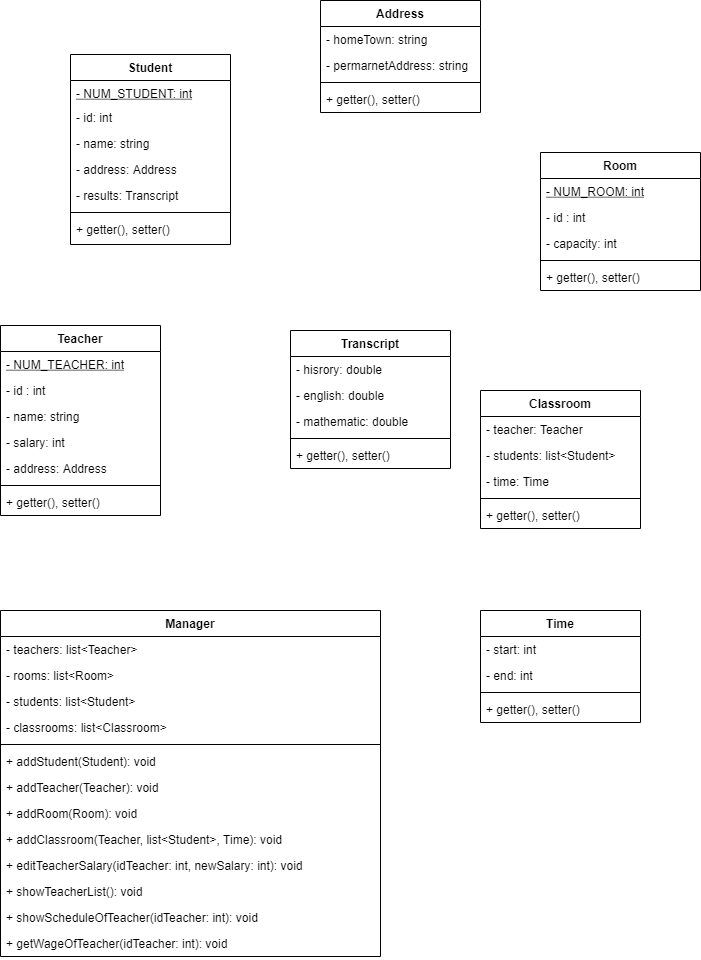

The diagram above was exported from draw.io. Its source (the exported page's mxGraphModel, read from the mxfile embedded in the PNG):
<mxGraphModel dx="964" dy="561" grid="1" gridSize="10" guides="1" tooltips="1" connect="1" arrows="1" fold="1" page="1" pageScale="1" pageWidth="850" pageHeight="1100" math="0" shadow="0">
  <root>
    <mxCell id="0" />
    <mxCell id="1" parent="0" />
    <mxCell id="K2O8dfU8Z14FBA5dX3nj-1" value="Student" style="swimlane;fontStyle=1;align=center;verticalAlign=top;childLayout=stackLayout;horizontal=1;startSize=26;horizontalStack=0;resizeParent=1;resizeParentMax=0;resizeLast=0;collapsible=1;marginBottom=0;" vertex="1" parent="1">
      <mxGeometry x="160" y="124" width="160" height="190" as="geometry" />
    </mxCell>
    <mxCell id="K2O8dfU8Z14FBA5dX3nj-2" value="- NUM_STUDENT: int" style="text;strokeColor=none;fillColor=none;align=left;verticalAlign=top;spacingLeft=4;spacingRight=4;overflow=hidden;rotatable=0;points=[[0,0.5],[1,0.5]];portConstraint=eastwest;fontStyle=4" vertex="1" parent="K2O8dfU8Z14FBA5dX3nj-1">
      <mxGeometry y="26" width="160" height="24" as="geometry" />
    </mxCell>
    <mxCell id="K2O8dfU8Z14FBA5dX3nj-3" value="- id: int" style="text;strokeColor=none;fillColor=none;align=left;verticalAlign=top;spacingLeft=4;spacingRight=4;overflow=hidden;rotatable=0;points=[[0,0.5],[1,0.5]];portConstraint=eastwest;" vertex="1" parent="K2O8dfU8Z14FBA5dX3nj-1">
      <mxGeometry y="50" width="160" height="26" as="geometry" />
    </mxCell>
    <mxCell id="K2O8dfU8Z14FBA5dX3nj-4" value="- name: string" style="text;strokeColor=none;fillColor=none;align=left;verticalAlign=top;spacingLeft=4;spacingRight=4;overflow=hidden;rotatable=0;points=[[0,0.5],[1,0.5]];portConstraint=eastwest;" vertex="1" parent="K2O8dfU8Z14FBA5dX3nj-1">
      <mxGeometry y="76" width="160" height="26" as="geometry" />
    </mxCell>
    <mxCell id="K2O8dfU8Z14FBA5dX3nj-5" value="- address: Address" style="text;strokeColor=none;fillColor=none;align=left;verticalAlign=top;spacingLeft=4;spacingRight=4;overflow=hidden;rotatable=0;points=[[0,0.5],[1,0.5]];portConstraint=eastwest;" vertex="1" parent="K2O8dfU8Z14FBA5dX3nj-1">
      <mxGeometry y="102" width="160" height="26" as="geometry" />
    </mxCell>
    <mxCell id="K2O8dfU8Z14FBA5dX3nj-6" value="- results: Transcript" style="text;strokeColor=none;fillColor=none;align=left;verticalAlign=top;spacingLeft=4;spacingRight=4;overflow=hidden;rotatable=0;points=[[0,0.5],[1,0.5]];portConstraint=eastwest;" vertex="1" parent="K2O8dfU8Z14FBA5dX3nj-1">
      <mxGeometry y="128" width="160" height="26" as="geometry" />
    </mxCell>
    <mxCell id="K2O8dfU8Z14FBA5dX3nj-7" value="" style="line;strokeWidth=1;fillColor=none;align=left;verticalAlign=middle;spacingTop=-1;spacingLeft=3;spacingRight=3;rotatable=0;labelPosition=right;points=[];portConstraint=eastwest;" vertex="1" parent="K2O8dfU8Z14FBA5dX3nj-1">
      <mxGeometry y="154" width="160" height="8" as="geometry" />
    </mxCell>
    <mxCell id="K2O8dfU8Z14FBA5dX3nj-8" value="+ getter(), setter()" style="text;strokeColor=none;fillColor=none;align=left;verticalAlign=top;spacingLeft=4;spacingRight=4;overflow=hidden;rotatable=0;points=[[0,0.5],[1,0.5]];portConstraint=eastwest;" vertex="1" parent="K2O8dfU8Z14FBA5dX3nj-1">
      <mxGeometry y="162" width="160" height="28" as="geometry" />
    </mxCell>
    <mxCell id="K2O8dfU8Z14FBA5dX3nj-9" value="Teacher" style="swimlane;fontStyle=1;align=center;verticalAlign=top;childLayout=stackLayout;horizontal=1;startSize=26;horizontalStack=0;resizeParent=1;resizeParentMax=0;resizeLast=0;collapsible=1;marginBottom=0;" vertex="1" parent="1">
      <mxGeometry x="90" y="395" width="160" height="190" as="geometry" />
    </mxCell>
    <mxCell id="K2O8dfU8Z14FBA5dX3nj-10" value="- NUM_TEACHER: int" style="text;strokeColor=none;fillColor=none;align=left;verticalAlign=top;spacingLeft=4;spacingRight=4;overflow=hidden;rotatable=0;points=[[0,0.5],[1,0.5]];portConstraint=eastwest;fontStyle=4" vertex="1" parent="K2O8dfU8Z14FBA5dX3nj-9">
      <mxGeometry y="26" width="160" height="26" as="geometry" />
    </mxCell>
    <mxCell id="K2O8dfU8Z14FBA5dX3nj-11" value="- id : int" style="text;strokeColor=none;fillColor=none;align=left;verticalAlign=top;spacingLeft=4;spacingRight=4;overflow=hidden;rotatable=0;points=[[0,0.5],[1,0.5]];portConstraint=eastwest;" vertex="1" parent="K2O8dfU8Z14FBA5dX3nj-9">
      <mxGeometry y="52" width="160" height="26" as="geometry" />
    </mxCell>
    <mxCell id="K2O8dfU8Z14FBA5dX3nj-12" value="- name: string" style="text;strokeColor=none;fillColor=none;align=left;verticalAlign=top;spacingLeft=4;spacingRight=4;overflow=hidden;rotatable=0;points=[[0,0.5],[1,0.5]];portConstraint=eastwest;" vertex="1" parent="K2O8dfU8Z14FBA5dX3nj-9">
      <mxGeometry y="78" width="160" height="26" as="geometry" />
    </mxCell>
    <mxCell id="K2O8dfU8Z14FBA5dX3nj-13" value="- salary: int" style="text;strokeColor=none;fillColor=none;align=left;verticalAlign=top;spacingLeft=4;spacingRight=4;overflow=hidden;rotatable=0;points=[[0,0.5],[1,0.5]];portConstraint=eastwest;" vertex="1" parent="K2O8dfU8Z14FBA5dX3nj-9">
      <mxGeometry y="104" width="160" height="26" as="geometry" />
    </mxCell>
    <mxCell id="K2O8dfU8Z14FBA5dX3nj-14" value="- address: Address" style="text;strokeColor=none;fillColor=none;align=left;verticalAlign=top;spacingLeft=4;spacingRight=4;overflow=hidden;rotatable=0;points=[[0,0.5],[1,0.5]];portConstraint=eastwest;" vertex="1" parent="K2O8dfU8Z14FBA5dX3nj-9">
      <mxGeometry y="130" width="160" height="26" as="geometry" />
    </mxCell>
    <mxCell id="K2O8dfU8Z14FBA5dX3nj-15" value="" style="line;strokeWidth=1;fillColor=none;align=left;verticalAlign=middle;spacingTop=-1;spacingLeft=3;spacingRight=3;rotatable=0;labelPosition=right;points=[];portConstraint=eastwest;" vertex="1" parent="K2O8dfU8Z14FBA5dX3nj-9">
      <mxGeometry y="156" width="160" height="8" as="geometry" />
    </mxCell>
    <mxCell id="K2O8dfU8Z14FBA5dX3nj-16" value="+ getter(), setter()" style="text;strokeColor=none;fillColor=none;align=left;verticalAlign=top;spacingLeft=4;spacingRight=4;overflow=hidden;rotatable=0;points=[[0,0.5],[1,0.5]];portConstraint=eastwest;" vertex="1" parent="K2O8dfU8Z14FBA5dX3nj-9">
      <mxGeometry y="164" width="160" height="26" as="geometry" />
    </mxCell>
    <mxCell id="K2O8dfU8Z14FBA5dX3nj-17" value="Room" style="swimlane;fontStyle=1;align=center;verticalAlign=top;childLayout=stackLayout;horizontal=1;startSize=26;horizontalStack=0;resizeParent=1;resizeParentMax=0;resizeLast=0;collapsible=1;marginBottom=0;" vertex="1" parent="1">
      <mxGeometry x="630" y="222" width="160" height="138" as="geometry" />
    </mxCell>
    <mxCell id="K2O8dfU8Z14FBA5dX3nj-18" value="- NUM_ROOM: int" style="text;strokeColor=none;fillColor=none;align=left;verticalAlign=top;spacingLeft=4;spacingRight=4;overflow=hidden;rotatable=0;points=[[0,0.5],[1,0.5]];portConstraint=eastwest;fontStyle=4" vertex="1" parent="K2O8dfU8Z14FBA5dX3nj-17">
      <mxGeometry y="26" width="160" height="26" as="geometry" />
    </mxCell>
    <mxCell id="K2O8dfU8Z14FBA5dX3nj-19" value="- id : int" style="text;strokeColor=none;fillColor=none;align=left;verticalAlign=top;spacingLeft=4;spacingRight=4;overflow=hidden;rotatable=0;points=[[0,0.5],[1,0.5]];portConstraint=eastwest;" vertex="1" parent="K2O8dfU8Z14FBA5dX3nj-17">
      <mxGeometry y="52" width="160" height="26" as="geometry" />
    </mxCell>
    <mxCell id="K2O8dfU8Z14FBA5dX3nj-20" value="- capacity: int" style="text;strokeColor=none;fillColor=none;align=left;verticalAlign=top;spacingLeft=4;spacingRight=4;overflow=hidden;rotatable=0;points=[[0,0.5],[1,0.5]];portConstraint=eastwest;" vertex="1" parent="K2O8dfU8Z14FBA5dX3nj-17">
      <mxGeometry y="78" width="160" height="26" as="geometry" />
    </mxCell>
    <mxCell id="K2O8dfU8Z14FBA5dX3nj-21" value="" style="line;strokeWidth=1;fillColor=none;align=left;verticalAlign=middle;spacingTop=-1;spacingLeft=3;spacingRight=3;rotatable=0;labelPosition=right;points=[];portConstraint=eastwest;" vertex="1" parent="K2O8dfU8Z14FBA5dX3nj-17">
      <mxGeometry y="104" width="160" height="8" as="geometry" />
    </mxCell>
    <mxCell id="K2O8dfU8Z14FBA5dX3nj-22" value="+ getter(), setter()" style="text;strokeColor=none;fillColor=none;align=left;verticalAlign=top;spacingLeft=4;spacingRight=4;overflow=hidden;rotatable=0;points=[[0,0.5],[1,0.5]];portConstraint=eastwest;" vertex="1" parent="K2O8dfU8Z14FBA5dX3nj-17">
      <mxGeometry y="112" width="160" height="26" as="geometry" />
    </mxCell>
    <mxCell id="K2O8dfU8Z14FBA5dX3nj-23" value="Classroom" style="swimlane;fontStyle=1;align=center;verticalAlign=top;childLayout=stackLayout;horizontal=1;startSize=26;horizontalStack=0;resizeParent=1;resizeParentMax=0;resizeLast=0;collapsible=1;marginBottom=0;" vertex="1" parent="1">
      <mxGeometry x="570" y="460" width="160" height="138" as="geometry" />
    </mxCell>
    <mxCell id="K2O8dfU8Z14FBA5dX3nj-24" value="- teacher: Teacher" style="text;strokeColor=none;fillColor=none;align=left;verticalAlign=top;spacingLeft=4;spacingRight=4;overflow=hidden;rotatable=0;points=[[0,0.5],[1,0.5]];portConstraint=eastwest;" vertex="1" parent="K2O8dfU8Z14FBA5dX3nj-23">
      <mxGeometry y="26" width="160" height="26" as="geometry" />
    </mxCell>
    <mxCell id="K2O8dfU8Z14FBA5dX3nj-25" value="- students: list&lt;Student&gt;" style="text;strokeColor=none;fillColor=none;align=left;verticalAlign=top;spacingLeft=4;spacingRight=4;overflow=hidden;rotatable=0;points=[[0,0.5],[1,0.5]];portConstraint=eastwest;" vertex="1" parent="K2O8dfU8Z14FBA5dX3nj-23">
      <mxGeometry y="52" width="160" height="26" as="geometry" />
    </mxCell>
    <mxCell id="K2O8dfU8Z14FBA5dX3nj-26" value="- time: Time" style="text;strokeColor=none;fillColor=none;align=left;verticalAlign=top;spacingLeft=4;spacingRight=4;overflow=hidden;rotatable=0;points=[[0,0.5],[1,0.5]];portConstraint=eastwest;" vertex="1" parent="K2O8dfU8Z14FBA5dX3nj-23">
      <mxGeometry y="78" width="160" height="26" as="geometry" />
    </mxCell>
    <mxCell id="K2O8dfU8Z14FBA5dX3nj-27" value="" style="line;strokeWidth=1;fillColor=none;align=left;verticalAlign=middle;spacingTop=-1;spacingLeft=3;spacingRight=3;rotatable=0;labelPosition=right;points=[];portConstraint=eastwest;" vertex="1" parent="K2O8dfU8Z14FBA5dX3nj-23">
      <mxGeometry y="104" width="160" height="8" as="geometry" />
    </mxCell>
    <mxCell id="K2O8dfU8Z14FBA5dX3nj-28" value="+ getter(), setter()" style="text;strokeColor=none;fillColor=none;align=left;verticalAlign=top;spacingLeft=4;spacingRight=4;overflow=hidden;rotatable=0;points=[[0,0.5],[1,0.5]];portConstraint=eastwest;" vertex="1" parent="K2O8dfU8Z14FBA5dX3nj-23">
      <mxGeometry y="112" width="160" height="26" as="geometry" />
    </mxCell>
    <mxCell id="K2O8dfU8Z14FBA5dX3nj-29" value="Manager" style="swimlane;fontStyle=1;align=center;verticalAlign=top;childLayout=stackLayout;horizontal=1;startSize=26;horizontalStack=0;resizeParent=1;resizeParentMax=0;resizeLast=0;collapsible=1;marginBottom=0;" vertex="1" parent="1">
      <mxGeometry x="90" y="680" width="380" height="346" as="geometry" />
    </mxCell>
    <mxCell id="K2O8dfU8Z14FBA5dX3nj-30" value="- teachers: list&lt;Teacher&gt;" style="text;strokeColor=none;fillColor=none;align=left;verticalAlign=top;spacingLeft=4;spacingRight=4;overflow=hidden;rotatable=0;points=[[0,0.5],[1,0.5]];portConstraint=eastwest;" vertex="1" parent="K2O8dfU8Z14FBA5dX3nj-29">
      <mxGeometry y="26" width="380" height="26" as="geometry" />
    </mxCell>
    <mxCell id="K2O8dfU8Z14FBA5dX3nj-31" value="- rooms: list&lt;Room&gt;" style="text;strokeColor=none;fillColor=none;align=left;verticalAlign=top;spacingLeft=4;spacingRight=4;overflow=hidden;rotatable=0;points=[[0,0.5],[1,0.5]];portConstraint=eastwest;" vertex="1" parent="K2O8dfU8Z14FBA5dX3nj-29">
      <mxGeometry y="52" width="380" height="26" as="geometry" />
    </mxCell>
    <mxCell id="K2O8dfU8Z14FBA5dX3nj-32" value="- students: list&lt;Student&gt;" style="text;strokeColor=none;fillColor=none;align=left;verticalAlign=top;spacingLeft=4;spacingRight=4;overflow=hidden;rotatable=0;points=[[0,0.5],[1,0.5]];portConstraint=eastwest;" vertex="1" parent="K2O8dfU8Z14FBA5dX3nj-29">
      <mxGeometry y="78" width="380" height="26" as="geometry" />
    </mxCell>
    <mxCell id="K2O8dfU8Z14FBA5dX3nj-33" value="- classrooms: list&lt;Classroom&gt;" style="text;strokeColor=none;fillColor=none;align=left;verticalAlign=top;spacingLeft=4;spacingRight=4;overflow=hidden;rotatable=0;points=[[0,0.5],[1,0.5]];portConstraint=eastwest;" vertex="1" parent="K2O8dfU8Z14FBA5dX3nj-29">
      <mxGeometry y="104" width="380" height="26" as="geometry" />
    </mxCell>
    <mxCell id="K2O8dfU8Z14FBA5dX3nj-34" value="" style="line;strokeWidth=1;fillColor=none;align=left;verticalAlign=middle;spacingTop=-1;spacingLeft=3;spacingRight=3;rotatable=0;labelPosition=right;points=[];portConstraint=eastwest;" vertex="1" parent="K2O8dfU8Z14FBA5dX3nj-29">
      <mxGeometry y="130" width="380" height="8" as="geometry" />
    </mxCell>
    <mxCell id="K2O8dfU8Z14FBA5dX3nj-35" value="+ addStudent(Student): void" style="text;strokeColor=none;fillColor=none;align=left;verticalAlign=top;spacingLeft=4;spacingRight=4;overflow=hidden;rotatable=0;points=[[0,0.5],[1,0.5]];portConstraint=eastwest;" vertex="1" parent="K2O8dfU8Z14FBA5dX3nj-29">
      <mxGeometry y="138" width="380" height="26" as="geometry" />
    </mxCell>
    <mxCell id="K2O8dfU8Z14FBA5dX3nj-36" value="+ addTeacher(Teacher): void" style="text;strokeColor=none;fillColor=none;align=left;verticalAlign=top;spacingLeft=4;spacingRight=4;overflow=hidden;rotatable=0;points=[[0,0.5],[1,0.5]];portConstraint=eastwest;" vertex="1" parent="K2O8dfU8Z14FBA5dX3nj-29">
      <mxGeometry y="164" width="380" height="26" as="geometry" />
    </mxCell>
    <mxCell id="K2O8dfU8Z14FBA5dX3nj-37" value="+ addRoom(Room): void" style="text;strokeColor=none;fillColor=none;align=left;verticalAlign=top;spacingLeft=4;spacingRight=4;overflow=hidden;rotatable=0;points=[[0,0.5],[1,0.5]];portConstraint=eastwest;" vertex="1" parent="K2O8dfU8Z14FBA5dX3nj-29">
      <mxGeometry y="190" width="380" height="26" as="geometry" />
    </mxCell>
    <mxCell id="K2O8dfU8Z14FBA5dX3nj-38" value="+ addClassroom(Teacher, list&lt;Student&gt;, Time): void" style="text;strokeColor=none;fillColor=none;align=left;verticalAlign=top;spacingLeft=4;spacingRight=4;overflow=hidden;rotatable=0;points=[[0,0.5],[1,0.5]];portConstraint=eastwest;" vertex="1" parent="K2O8dfU8Z14FBA5dX3nj-29">
      <mxGeometry y="216" width="380" height="26" as="geometry" />
    </mxCell>
    <mxCell id="K2O8dfU8Z14FBA5dX3nj-39" value="+ editTeacherSalary(idTeacher: int, newSalary: int): void" style="text;strokeColor=none;fillColor=none;align=left;verticalAlign=top;spacingLeft=4;spacingRight=4;overflow=hidden;rotatable=0;points=[[0,0.5],[1,0.5]];portConstraint=eastwest;" vertex="1" parent="K2O8dfU8Z14FBA5dX3nj-29">
      <mxGeometry y="242" width="380" height="26" as="geometry" />
    </mxCell>
    <mxCell id="K2O8dfU8Z14FBA5dX3nj-40" value="+ showTeacherList(): void" style="text;strokeColor=none;fillColor=none;align=left;verticalAlign=top;spacingLeft=4;spacingRight=4;overflow=hidden;rotatable=0;points=[[0,0.5],[1,0.5]];portConstraint=eastwest;" vertex="1" parent="K2O8dfU8Z14FBA5dX3nj-29">
      <mxGeometry y="268" width="380" height="26" as="geometry" />
    </mxCell>
    <mxCell id="K2O8dfU8Z14FBA5dX3nj-41" value="+ showScheduleOfTeacher(idTeacher: int): void" style="text;strokeColor=none;fillColor=none;align=left;verticalAlign=top;spacingLeft=4;spacingRight=4;overflow=hidden;rotatable=0;points=[[0,0.5],[1,0.5]];portConstraint=eastwest;" vertex="1" parent="K2O8dfU8Z14FBA5dX3nj-29">
      <mxGeometry y="294" width="380" height="26" as="geometry" />
    </mxCell>
    <mxCell id="K2O8dfU8Z14FBA5dX3nj-42" value="+ getWageOfTeacher(idTeacher: int): void" style="text;strokeColor=none;fillColor=none;align=left;verticalAlign=top;spacingLeft=4;spacingRight=4;overflow=hidden;rotatable=0;points=[[0,0.5],[1,0.5]];portConstraint=eastwest;" vertex="1" parent="K2O8dfU8Z14FBA5dX3nj-29">
      <mxGeometry y="320" width="380" height="26" as="geometry" />
    </mxCell>
    <mxCell id="K2O8dfU8Z14FBA5dX3nj-43" value="Time" style="swimlane;fontStyle=1;align=center;verticalAlign=top;childLayout=stackLayout;horizontal=1;startSize=26;horizontalStack=0;resizeParent=1;resizeParentMax=0;resizeLast=0;collapsible=1;marginBottom=0;" vertex="1" parent="1">
      <mxGeometry x="570" y="680" width="160" height="112" as="geometry" />
    </mxCell>
    <mxCell id="K2O8dfU8Z14FBA5dX3nj-44" value="- start: int" style="text;strokeColor=none;fillColor=none;align=left;verticalAlign=top;spacingLeft=4;spacingRight=4;overflow=hidden;rotatable=0;points=[[0,0.5],[1,0.5]];portConstraint=eastwest;" vertex="1" parent="K2O8dfU8Z14FBA5dX3nj-43">
      <mxGeometry y="26" width="160" height="26" as="geometry" />
    </mxCell>
    <mxCell id="K2O8dfU8Z14FBA5dX3nj-45" value="- end: int" style="text;strokeColor=none;fillColor=none;align=left;verticalAlign=top;spacingLeft=4;spacingRight=4;overflow=hidden;rotatable=0;points=[[0,0.5],[1,0.5]];portConstraint=eastwest;" vertex="1" parent="K2O8dfU8Z14FBA5dX3nj-43">
      <mxGeometry y="52" width="160" height="26" as="geometry" />
    </mxCell>
    <mxCell id="K2O8dfU8Z14FBA5dX3nj-46" value="" style="line;strokeWidth=1;fillColor=none;align=left;verticalAlign=middle;spacingTop=-1;spacingLeft=3;spacingRight=3;rotatable=0;labelPosition=right;points=[];portConstraint=eastwest;" vertex="1" parent="K2O8dfU8Z14FBA5dX3nj-43">
      <mxGeometry y="78" width="160" height="8" as="geometry" />
    </mxCell>
    <mxCell id="K2O8dfU8Z14FBA5dX3nj-47" value="+ getter(), setter()" style="text;strokeColor=none;fillColor=none;align=left;verticalAlign=top;spacingLeft=4;spacingRight=4;overflow=hidden;rotatable=0;points=[[0,0.5],[1,0.5]];portConstraint=eastwest;" vertex="1" parent="K2O8dfU8Z14FBA5dX3nj-43">
      <mxGeometry y="86" width="160" height="26" as="geometry" />
    </mxCell>
    <mxCell id="K2O8dfU8Z14FBA5dX3nj-48" value="Address" style="swimlane;fontStyle=1;align=center;verticalAlign=top;childLayout=stackLayout;horizontal=1;startSize=26;horizontalStack=0;resizeParent=1;resizeParentMax=0;resizeLast=0;collapsible=1;marginBottom=0;" vertex="1" parent="1">
      <mxGeometry x="410" y="70" width="160" height="112" as="geometry" />
    </mxCell>
    <mxCell id="K2O8dfU8Z14FBA5dX3nj-49" value="- homeTown: string" style="text;strokeColor=none;fillColor=none;align=left;verticalAlign=top;spacingLeft=4;spacingRight=4;overflow=hidden;rotatable=0;points=[[0,0.5],[1,0.5]];portConstraint=eastwest;" vertex="1" parent="K2O8dfU8Z14FBA5dX3nj-48">
      <mxGeometry y="26" width="160" height="26" as="geometry" />
    </mxCell>
    <mxCell id="K2O8dfU8Z14FBA5dX3nj-50" value="- permarnetAddress: string" style="text;strokeColor=none;fillColor=none;align=left;verticalAlign=top;spacingLeft=4;spacingRight=4;overflow=hidden;rotatable=0;points=[[0,0.5],[1,0.5]];portConstraint=eastwest;" vertex="1" parent="K2O8dfU8Z14FBA5dX3nj-48">
      <mxGeometry y="52" width="160" height="26" as="geometry" />
    </mxCell>
    <mxCell id="K2O8dfU8Z14FBA5dX3nj-51" value="" style="line;strokeWidth=1;fillColor=none;align=left;verticalAlign=middle;spacingTop=-1;spacingLeft=3;spacingRight=3;rotatable=0;labelPosition=right;points=[];portConstraint=eastwest;" vertex="1" parent="K2O8dfU8Z14FBA5dX3nj-48">
      <mxGeometry y="78" width="160" height="8" as="geometry" />
    </mxCell>
    <mxCell id="K2O8dfU8Z14FBA5dX3nj-52" value="+ getter(), setter()" style="text;strokeColor=none;fillColor=none;align=left;verticalAlign=top;spacingLeft=4;spacingRight=4;overflow=hidden;rotatable=0;points=[[0,0.5],[1,0.5]];portConstraint=eastwest;" vertex="1" parent="K2O8dfU8Z14FBA5dX3nj-48">
      <mxGeometry y="86" width="160" height="26" as="geometry" />
    </mxCell>
    <mxCell id="K2O8dfU8Z14FBA5dX3nj-53" value="Transcript" style="swimlane;fontStyle=1;align=center;verticalAlign=top;childLayout=stackLayout;horizontal=1;startSize=26;horizontalStack=0;resizeParent=1;resizeParentMax=0;resizeLast=0;collapsible=1;marginBottom=0;" vertex="1" parent="1">
      <mxGeometry x="380" y="400" width="160" height="138" as="geometry" />
    </mxCell>
    <mxCell id="K2O8dfU8Z14FBA5dX3nj-54" value="- hisrory: double" style="text;strokeColor=none;fillColor=none;align=left;verticalAlign=top;spacingLeft=4;spacingRight=4;overflow=hidden;rotatable=0;points=[[0,0.5],[1,0.5]];portConstraint=eastwest;" vertex="1" parent="K2O8dfU8Z14FBA5dX3nj-53">
      <mxGeometry y="26" width="160" height="26" as="geometry" />
    </mxCell>
    <mxCell id="K2O8dfU8Z14FBA5dX3nj-55" value="- english: double" style="text;strokeColor=none;fillColor=none;align=left;verticalAlign=top;spacingLeft=4;spacingRight=4;overflow=hidden;rotatable=0;points=[[0,0.5],[1,0.5]];portConstraint=eastwest;" vertex="1" parent="K2O8dfU8Z14FBA5dX3nj-53">
      <mxGeometry y="52" width="160" height="26" as="geometry" />
    </mxCell>
    <mxCell id="K2O8dfU8Z14FBA5dX3nj-56" value="- mathematic: double" style="text;strokeColor=none;fillColor=none;align=left;verticalAlign=top;spacingLeft=4;spacingRight=4;overflow=hidden;rotatable=0;points=[[0,0.5],[1,0.5]];portConstraint=eastwest;" vertex="1" parent="K2O8dfU8Z14FBA5dX3nj-53">
      <mxGeometry y="78" width="160" height="26" as="geometry" />
    </mxCell>
    <mxCell id="K2O8dfU8Z14FBA5dX3nj-57" value="" style="line;strokeWidth=1;fillColor=none;align=left;verticalAlign=middle;spacingTop=-1;spacingLeft=3;spacingRight=3;rotatable=0;labelPosition=right;points=[];portConstraint=eastwest;" vertex="1" parent="K2O8dfU8Z14FBA5dX3nj-53">
      <mxGeometry y="104" width="160" height="8" as="geometry" />
    </mxCell>
    <mxCell id="K2O8dfU8Z14FBA5dX3nj-58" value="+ getter(), setter()" style="text;strokeColor=none;fillColor=none;align=left;verticalAlign=top;spacingLeft=4;spacingRight=4;overflow=hidden;rotatable=0;points=[[0,0.5],[1,0.5]];portConstraint=eastwest;" vertex="1" parent="K2O8dfU8Z14FBA5dX3nj-53">
      <mxGeometry y="112" width="160" height="26" as="geometry" />
    </mxCell>
  </root>
</mxGraphModel>